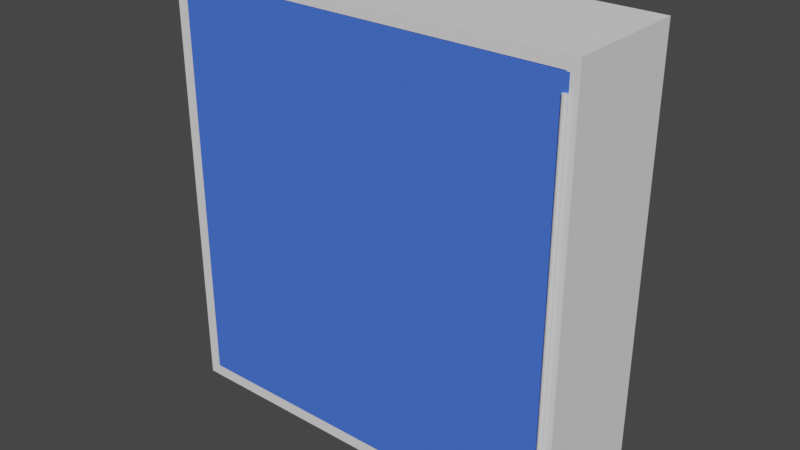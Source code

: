 # Source: EletricalSwitchboard.blend  (saved by Blender 3.2.14; exported with 4.5.12 LTS)
import bpy
from mathutils import Matrix  # noqa: F401  (used for matrix-valued properties, if any)

bpy.ops.wm.read_factory_settings(use_empty=True)
scene = bpy.context.scene
scene.name = 'Scene'

# ---- collections
col_collection = bpy.data.collections.new('Collection'); scene.collection.children.link(col_collection)

# ---- materials (node trees are filled in below, after node groups)
mat_material_001 = bpy.data.materials.new('Material.001')
mat_material_001.use_transparent_shadow = False
mat_material_001.diffuse_color = (0.06459, 0.1611, 0.8, 1.0)

# ---- material node trees

# ---- world
world_world = bpy.data.worlds.new('World'); scene.world = world_world
world_world.use_nodes = True; world_world.node_tree.nodes.clear()
_N = world_world.node_tree.nodes; _L = world_world.node_tree.links
n0 = _N.new('ShaderNodeOutputWorld'); n0.name = 'World Output'; n0.location = (300, 300)
n1 = _N.new('ShaderNodeBackground'); n1.name = 'Background'; n1.location = (10, 300)
n1.inputs[0].default_value = (0.05088, 0.05088, 0.05088, 1.0)
_L.new(n1.outputs[0], n0.inputs[0])
n0.is_active_output = True
world_world.color = (0.05088, 0.05088, 0.05088)
world_world.use_sun_shadow = False
world_world.sun_shadow_jitter_overblur = 0.0

# ---- meshes
me_cube_001 = bpy.data.meshes.new('Cube.001')
me_cube_001.from_pydata([(-0.35, -0.35, -0.35), (-0.35, -0.35, 0.35), (-0.35, 0.35, -0.35), (-0.3312, 0.2967, -0.3312), (-0.35, 0.35, 0.35), (-0.3312, 0.2967, 0.3312), (0.35, -0.35, -0.35), (0.35, -0.35, 0.35), (0.35, 0.35, -0.35), (0.3312, 0.2967, -0.3312), (0.35, 0.35, 0.35), (0.3312, 0.2967, 0.3312), (0.3312, -0.35, -0.3312), (0.3312, -0.35, 0.3312), (-0.3312, -0.35, -0.3312), (-0.3312, -0.35, 0.3312)], [], [(0, 1, 4, 2), (2, 4, 10, 8), (8, 10, 7, 6), (14, 0, 6, 7, 1, 15, 13, 12), (1, 0, 14, 15), (2, 8, 6, 0), (10, 4, 1, 7), (3, 5, 15, 14), (3, 9, 11, 5), (11, 9, 12, 13), (12, 9, 3, 14), (5, 11, 13, 15)])
_uv = me_cube_001.uv_layers.new(name='UVMap')
_uv.uv.foreach_set('vector', [0.375, 0.0, 0.625, 0.0, 0.625, 0.25, 0.375, 0.25, 0.375, 0.25, 0.625, 0.25, 0.625, 0.5, 0.375, 0.5, 0.375, 0.5, 0.625, 0.5, 0.625, 0.75, 0.375, 0.75, 0.3817, 0.9933, 0.375, 1.0, 0.375, 0.75, 0.625, 0.75, 0.625, 1.0, 0.6183, 0.9933, 0.6183, 0.7567, 0.3817, 0.7567, 0.625, 1.0, 0.375, 1.0, 0.3817, 0.9933, 0.6183, 0.9933, 0.125, 0.5, 0.375, 0.5, 0.375, 0.75, 0.125, 0.75, 0.625, 0.5, 0.875, 0.5, 0.875, 0.75, 0.625, 0.75, 0.375, 0.25, 0.625, 0.25, 0.625, 0.005893, 0.375, 0.005893, 0.375, 0.25, 0.375, 0.5, 0.625, 0.5, 0.625, 0.25, 0.625, 0.5, 0.375, 0.5, 0.375, 0.7441, 0.625, 0.7441, 0.375, 0.7441, 0.375, 0.5, 0.125, 0.5, 0.125, 0.7441, 0.875, 0.5, 0.625, 0.5, 0.625, 0.7441, 0.875, 0.7441])
me_cube_001.update()
me_cube_003 = bpy.data.meshes.new('Cube.003')
me_cube_003.from_pydata([(-0.7145, -0.6825, -0.3529), (-0.7145, -0.6825, 0.3471), (-0.7145, 0.01749, -0.3529), (-0.7145, 0.01749, 0.3471), (-0.0145, -0.6825, -0.3529), (-0.0145, -0.6825, 0.3471), (-0.0145, 0.01749, -0.3529), (-0.0145, 0.01749, 0.3471)], [], [(0, 1, 3, 2), (2, 3, 7, 6), (6, 7, 5, 4), (4, 5, 1, 0), (2, 6, 4, 0), (7, 3, 1, 5)])
_uv = me_cube_003.uv_layers.new(name='UVMap')
_uv.uv.foreach_set('vector', [0.375, 0.0, 0.625, 0.0, 0.625, 0.25, 0.375, 0.25, 0.375, 0.25, 0.625, 0.25, 0.625, 0.5, 0.375, 0.5, 0.375, 0.5, 0.625, 0.5, 0.625, 0.75, 0.375, 0.75, 0.375, 0.75, 0.625, 0.75, 0.625, 1.0, 0.375, 1.0, 0.125, 0.5, 0.375, 0.5, 0.375, 0.75, 0.125, 0.75, 0.625, 0.5, 0.875, 0.5, 0.875, 0.75, 0.625, 0.75])
me_cube_003.materials.append(mat_material_001)
me_cube_003.update()
me_cylinder = bpy.data.meshes.new('Cylinder')
me_cylinder.from_pydata([(0.0, 0.003, -0.305), (0.0, 0.003, 0.305), (0.001763, 0.002427, -0.305), (0.001763, 0.002427, 0.305), (0.002853, 0.0009271, -0.305), (0.002853, 0.0009271, 0.305), (0.002853, -0.0009271, -0.305), (0.002853, -0.0009271, 0.305), (0.001763, -0.002427, -0.305), (0.001763, -0.002427, 0.305), (-2.623e-10, -0.003, -0.305), (-2.623e-10, -0.003, 0.305), (-0.001763, -0.002427, -0.305), (-0.001763, -0.002427, 0.305), (-0.002853, -0.0009271, -0.305), (-0.002853, -0.0009271, 0.305), (-0.002853, 0.0009271, -0.305), (-0.002853, 0.0009271, 0.305), (-0.001763, 0.002427, -0.305), (-0.001763, 0.002427, 0.305)], [], [(0, 1, 3, 2), (2, 3, 5, 4), (4, 5, 7, 6), (6, 7, 9, 8), (8, 9, 11, 10), (10, 11, 13, 12), (12, 13, 15, 14), (14, 15, 17, 16), (3, 1, 19, 17, 15, 13, 11, 9, 7, 5), (16, 17, 19, 18), (18, 19, 1, 0), (0, 2, 4, 6, 8, 10, 12, 14, 16, 18)])
_uv = me_cylinder.uv_layers.new(name='UVMap')
_uv.uv.foreach_set('vector', [1.0, 0.5, 1.0, 1.0, 0.9, 1.0, 0.9, 0.5, 0.9, 0.5, 0.9, 1.0, 0.8, 1.0, 0.8, 0.5, 0.8, 0.5, 0.8, 1.0, 0.7, 1.0, 0.7, 0.5, 0.7, 0.5, 0.7, 1.0, 0.6, 1.0, 0.6, 0.5, 0.6, 0.5, 0.6, 1.0, 0.5, 1.0, 0.5, 0.5, 0.5, 0.5, 0.5, 1.0, 0.4, 1.0, 0.4, 0.5, 0.4, 0.5, 0.4, 1.0, 0.3, 1.0, 0.3, 0.5, 0.3, 0.5, 0.3, 1.0, 0.2, 1.0, 0.2, 0.5, 0.3911, 0.4442, 0.25, 0.49, 0.1089, 0.4442, 0.02175, 0.3242, 0.02175, 0.1758, 0.1089, 0.05584, 0.25, 0.01, 0.3911, 0.05584, 0.4783, 0.1758, 0.4783, 0.3242, 0.2, 0.5, 0.2, 1.0, 0.1, 1.0, 0.1, 0.5, 0.1, 0.5, 0.1, 1.0, -7.451e-08, 1.0, -7.451e-08, 0.5, 0.75, 0.49, 0.8911, 0.4442, 0.9783, 0.3242, 0.9783, 0.1758, 0.8911, 0.05584, 0.75, 0.01, 0.6089, 0.05584, 0.5217, 0.1758, 0.5217, 0.3242, 0.6089, 0.4442])
me_cylinder.update()

# ---- objects
ob_cube = bpy.data.objects.new('Cube', me_cube_001)
ob_cube_001 = bpy.data.objects.new('Cube.001', me_cube_003)
ob_cylinder = bpy.data.objects.new('Cylinder', me_cylinder)

# ---- transforms, parenting, visibility, modifiers, constraints
ob_cube.location = (0.0008061, -0.0002375, 0.0002975)
ob_cube.scale = (0.7107, 0.2132, 0.744)
ob_cube_001.location = (0.2496, -0.06599, 0.002344)
ob_cube_001.scale = (0.6752, 0.01421, 0.7015)
ob_cylinder.location = (0.238, -0.07769, 0.0008437)
ob_cylinder.rotation_euler = (0.0, -0.0, -0.2972)
ob_cylinder.scale = (0.995, 0.995, 0.744)

# ---- collection membership
col_collection.objects.link(ob_cube)
col_collection.objects.link(ob_cube_001)
col_collection.objects.link(ob_cylinder)

# ---- scene / render settings (as saved in the file)
scene.frame_start = 1; scene.frame_end = 250; scene.frame_set(0)
scene.render.engine = 'BLENDER_EEVEE_NEXT'
scene.render.fps = 30
scene.cycles.sampling_pattern = 'TABULATED_SOBOL'
scene.cycles.use_light_tree = False
scene.view_settings.view_transform = 'Filmic'
bpy.context.view_layer.update()

# ---- added for rendering (the .blend has no active camera and no usable light): camera, sun
cam_auto = bpy.data.cameras.new('AutoCamera')
cam_auto.lens = 50.0
cam_auto.sensor_width = 36.0
cam_auto.clip_end = 1000.0
ob_auto_camera = bpy.data.objects.new('AutoCamera', cam_auto)
scene.collection.objects.link(ob_auto_camera)
ob_auto_camera.location = (0.682591, -0.821634, 0.545725)
ob_auto_camera.rotation_euler = (1.09748, -7.21219e-08, 0.694738)
scene.camera = ob_auto_camera
light_auto_sun = bpy.data.lights.new('AutoSun', 'SUN')
light_auto_sun.energy = 3.0
light_auto_sun.angle = 0.0523599
ob_auto_sun = bpy.data.objects.new('AutoSun', light_auto_sun)
scene.collection.objects.link(ob_auto_sun)
ob_auto_sun.rotation_euler = (0.872665, 0.174533, 0.523599)
bpy.context.view_layer.update()
